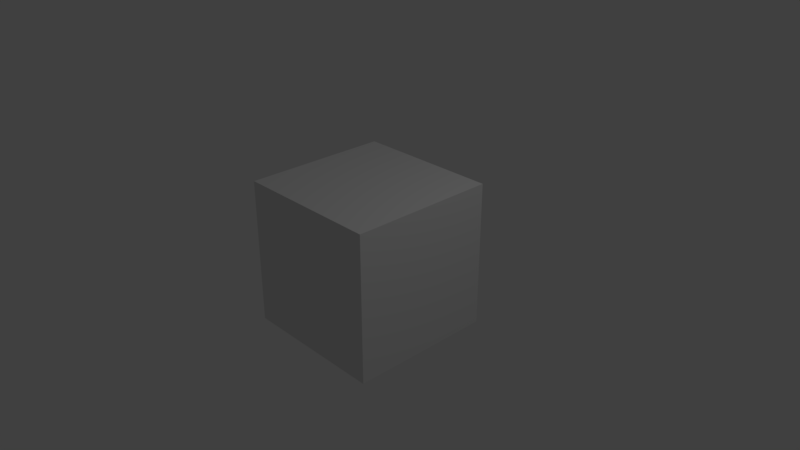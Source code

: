 # Source: ford.blend  (saved by Blender 2.79.0; exported with 4.5.12 LTS)
import bpy
from mathutils import Matrix  # noqa: F401  (used for matrix-valued properties, if any)

bpy.ops.wm.read_factory_settings(use_empty=True)
scene = bpy.context.scene
scene.name = 'Scene'

# ---- collections
col_collection_1 = bpy.data.collections.new('Collection 1'); scene.collection.children.link(col_collection_1)

# ---- materials (node trees are filled in below, after node groups)
mat_material = bpy.data.materials.new('Material')
mat_material.alpha_threshold = 0.0
mat_material.use_transparent_shadow = False
mat_material.roughness = 0.5
mat_material.line_color = (0.0, 0.0, 0.0, 1.0)

# ---- material node trees

# ---- world
world_world = bpy.data.worlds.new('World'); scene.world = world_world
world_world.color = (0.05088, 0.05088, 0.05088)
world_world.use_sun_shadow = False
world_world.sun_shadow_jitter_overblur = 0.0
world_world.cycles.sampling_method = 'MANUAL'

# ---- cameras
cam_camera = bpy.data.cameras.new('Camera')
cam_camera.clip_end = 100.0
cam_camera.lens = 35.0
cam_camera.sensor_width = 32.0
cam_camera.sensor_height = 18.0
cam_camera.ortho_scale = 7.314
cam_camera.dof.focus_distance = 0.0
cam_camera.dof.aperture_fstop = 128.0

# ---- lights
light_lamp = bpy.data.lights.new('Lamp', 'POINT')
light_lamp.transmission_factor = 0.0
light_lamp.cutoff_distance = 30.0
light_lamp.energy = 100.0
light_lamp.shadow_buffer_clip_start = 1.001
light_lamp.shadow_soft_size = 0.1
light_lamp.shadow_maximum_resolution = 0.006
light_lamp.use_absolute_resolution = True

# ---- meshes
me_cube = bpy.data.meshes.new('Cube')
me_cube.from_pydata([(1.0, 1.0, -1.0), (1.0, -1.0, -1.0), (-1.0, -1.0, -1.0), (-1.0, 1.0, -1.0), (1.0, 1.0, 1.0), (1.0, -1.0, 1.0), (-1.0, -1.0, 1.0), (-1.0, 1.0, 1.0)], [], [(0, 1, 2, 3), (4, 7, 6, 5), (0, 4, 5, 1), (1, 5, 6, 2), (2, 6, 7, 3), (4, 0, 3, 7)])
me_cube.materials.append(mat_material)
me_cube.use_remesh_preserve_volume = False
me_cube.use_remesh_preserve_attributes = False
me_cube.use_mirror_vertex_groups = False
me_cube.update()

# ---- objects
ob_cube = bpy.data.objects.new('Cube', me_cube)
ob_lamp = bpy.data.objects.new('Lamp', light_lamp)
ob_camera = bpy.data.objects.new('Camera', cam_camera)

# ---- transforms, parenting, visibility, modifiers, constraints
ob_cube.location = (0.0, 0.0, 0.0)
ob_cube.lock_rotations_4d = False
ob_cube.empty_display_type = 'ARROWS'
ob_cube.lineart.crease_threshold = 0.0
ob_lamp.location = (4.076, 1.005, 5.904)
ob_lamp.rotation_euler = (0.6503, 0.05522, 1.866)
ob_lamp.lock_rotations_4d = False
ob_lamp.empty_display_type = 'ARROWS'
ob_lamp.color = (0.0, 0.0, 0.0, 0.0)
ob_lamp.lineart.crease_threshold = 0.0
ob_camera.location = (7.481, -6.508, 5.344)
ob_camera.rotation_euler = (1.109, 0.0, 0.8149)
ob_camera.lock_rotations_4d = False
ob_camera.empty_display_type = 'ARROWS'
ob_camera.color = (0.0, 0.0, 0.0, 0.0)
ob_camera.display_type = 'WIRE'
ob_camera.lineart.crease_threshold = 0.0

# ---- collection membership
col_collection_1.objects.link(ob_cube)
col_collection_1.objects.link(ob_lamp)
col_collection_1.objects.link(ob_camera)

# ---- scene / render settings (as saved in the file)
scene.camera = ob_camera
scene.frame_start = 1; scene.frame_end = 250; scene.frame_set(1)
scene.render.engine = 'BLENDER_EEVEE_NEXT'
scene.render.resolution_percentage = 50
scene.render.dither_intensity = 0.0
scene.cycles.use_denoising = False
scene.cycles.samples = 128
scene.cycles.sampling_pattern = 'TABULATED_SOBOL'
scene.cycles.use_adaptive_sampling = False
scene.cycles.use_light_tree = False
scene.cycles.blur_glossy = 0.0
scene.cycles.sample_clamp_indirect = 0.0
scene.view_settings.view_transform = 'Standard'
bpy.context.view_layer.update()

